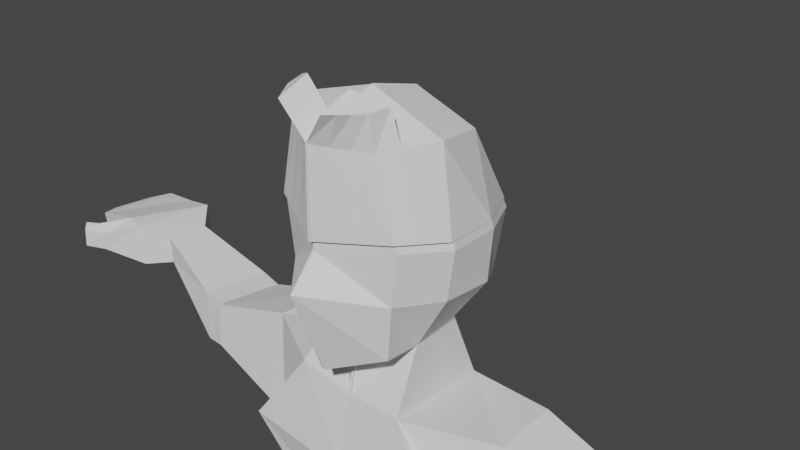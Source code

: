 # Source: LowPolyCharacter.blend  (saved by Blender 2.90.8; exported with 4.5.12 LTS)
import bpy
from mathutils import Matrix  # noqa: F401  (used for matrix-valued properties, if any)

bpy.ops.wm.read_factory_settings(use_empty=True)
scene = bpy.context.scene
scene.name = 'Scene'

# ---- collections
col_collection = bpy.data.collections.new('Collection'); scene.collection.children.link(col_collection)

# ---- world
world_world = bpy.data.worlds.new('World'); scene.world = world_world
world_world.use_nodes = True; world_world.node_tree.nodes.clear()
_N = world_world.node_tree.nodes; _L = world_world.node_tree.links
n0 = _N.new('ShaderNodeOutputWorld'); n0.name = 'World Output'; n0.location = (300, 300)
n1 = _N.new('ShaderNodeBackground'); n1.name = 'Background'; n1.location = (10, 300)
n1.inputs[0].default_value = (0.05088, 0.05088, 0.05088, 1.0)
_L.new(n1.outputs[0], n0.inputs[0])
n0.is_active_output = True
world_world.color = (0.05088, 0.05088, 0.05088)
world_world.use_sun_shadow = False
world_world.sun_shadow_jitter_overblur = 0.0

# ---- cameras
cam_camera = bpy.data.cameras.new('Camera')
cam_camera.clip_end = 100.0
cam_camera.ortho_scale = 7.314

# ---- meshes
me_cube_001 = bpy.data.meshes.new('Cube.001')
me_cube_001.from_pydata([(0.6253, -0.7397, -1.034), (0.6006, -0.8061, 0.9893), (0.4352, 0.4441, -0.9552), (0.6128, 0.4691, 0.6245), (-0.01742, 0.518, -1.011), (0.01098, 0.723, 0.8446), (0.005552, -1.049, -1.285), (0.004013, -1.107, 0.9929), (0.8085, 0.7103, 0.1798), (0.7481, 0.6027, -0.5403), (0.8146, -0.7846, 0.1759), (0.7237, -0.7846, -0.4069), (-0.008776, -1.118, 0.04313), (-0.003682, -1.419, -0.3215), (-0.001805, 0.8741, 0.1901), (-0.001805, 0.7681, -0.5411), (0.5886, -0.3068, -1.057), (0.4876, 0.3305, -1.021), (0.796, 0.267, 0.9943), (0.9425, -0.2969, 1.061), (0.00488, 0.267, 1.214), (-0.001225, -0.2969, 1.349), (-0.01443, 0.3457, -1.096), (-0.01674, -0.5795, -1.075), (0.9923, 0.2568, -0.4069), (0.9923, -0.3071, -0.4069), (1.053, 0.2568, 0.1748), (1.083, -0.3071, 0.1504), (0.7329, -0.7247, -1.655), (0.5661, 0.58, -1.747), (-0.006467, 0.4557, -1.71), (-0.01961, -0.7069, -1.729), (1.427, -0.8859, -2.571), (0.4368, 0.371, -2.42), (-0.005126, 0.628, -2.298), (-0.05889, -0.9156, -2.565), (1.731, -0.2483, -1.69), (1.658, 0.5118, -1.657), (1.42, -0.52, -2.791), (1.419, 0.5314, -2.777), (0.4828, -0.3481, -4.272), (0.4127, 0.7684, -4.698), (-0.05198, 0.6797, -5.104), (-0.05421, -0.5113, -4.642), (0.9974, -0.1965, -4.936), (0.9487, 0.5637, -4.936), (0.6575, -0.6977, -3.57), (1.274, -0.2137, -3.711), (0.4136, 0.778, -3.832), (-0.004479, 0.643, -3.64), (1.228, 0.5464, -3.711), (-0.00658, -0.6543, -3.537), (4.618, 0.04306, -1.851), (4.54, 0.5705, -1.844), (4.598, 0.05663, -2.223), (4.521, 0.5841, -2.223), (2.977, 0.6167, -2.131), (2.846, 0.6362, -2.594), (2.935, -0.3554, -2.604), (3.103, -0.2267, -2.15), (3.317, 0.6688, -2.117), (3.202, 0.6883, -2.677), (3.297, -0.2825, -2.688), (3.443, -0.1746, -2.138), (5.015, -0.1782, -1.768), (4.932, 0.8891, -1.761), (4.995, -0.1507, -2.328), (4.911, 0.9166, -2.328), (5.293, -0.1278, -1.754), (5.411, 0.9281, -1.866), (5.287, -0.1264, -1.992), (5.405, 0.9295, -2.11), (6.134, -0.089, -1.977), (6.05, 0.9783, -1.972), (6.113, -0.06154, -2.222), (6.03, 1.006, -2.222), (5.413, -0.5094, -2.134), (5.379, -0.517, -1.891), (5.59, -0.4699, -2.056), (5.556, -0.4775, -1.812), (5.62, -0.6839, -2.096), (5.608, -0.6788, -1.853), (5.727, -0.5981, -2.057), (5.716, -0.593, -1.813), (6.331, 0.1968, -2.051), (6.289, 0.7409, -2.049), (6.321, 0.2108, -2.177), (6.278, 0.7549, -2.177), (0.437, -0.3892, -5.541), (0.253, 0.7135, -5.605), (0.009754, 0.6909, -5.764), (-0.07259, -0.4841, -5.654), (1.199, -0.1913, -5.766), (1.035, 0.8361, -5.581), (0.3837, -0.3144, -6.415), (-0.1803, 0.7193, -6.266), (0.009604, 0.6915, -6.346), (-0.04615, -0.4196, -6.414), (1.199, -0.1907, -6.348), (1.035, 0.8367, -6.162), (0.5585, -0.1325, -10.09), (0.5514, 0.493, -10.21), (1.213, -0.1302, -10.09), (1.193, 0.6297, -10.22), (0.348, 0.405, -8.345), (0.3815, -0.07382, -8.345), (0.9861, 0.4948, -8.266), (1.009, -0.08682, -8.266), (0.3899, 0.493, -8.443), (0.9636, 0.6039, -8.345), (0.3711, -0.1304, -8.715), (1.063, -0.1464, -8.617), (0.5752, -0.1327, -10.76), (0.5514, 0.493, -10.76), (1.21, -0.1305, -10.76), (1.193, 0.6297, -10.76), (1.242, -0.927, -9.976), (0.5873, -0.9294, -9.971), (1.184, -0.831, -10.76), (0.5491, -0.8333, -10.76), (1.228, -1.31, -10.16), (0.573, -1.312, -10.16), (1.169, -1.229, -10.76), (0.4416, -1.233, -10.76), (1.007, -0.5477, -10.76), (1.255, -0.2248, -10.31), (1.233, 0.7027, -10.39), (0.4497, 0.5359, -10.37), (0.4686, -0.2277, -10.3), (1.257, -1.139, -10.24), (0.5407, -1.13, -10.17), (1.239, -1.615, -10.39), (0.3595, -1.619, -10.4)], [], [(14, 5, 3, 8), (27, 19, 1, 10), (23, 16, 0, 6), (19, 21, 7, 1), (10, 1, 7, 12), (0, 11, 13, 6), (11, 10, 12, 13), (16, 25, 11, 0), (25, 27, 10, 11), (4, 15, 9, 2), (15, 14, 8, 9), (9, 8, 26, 24), (24, 26, 27, 25), (2, 9, 24, 17), (17, 24, 25, 16), (3, 5, 20, 18), (18, 20, 21, 19), (4, 2, 17, 22), (17, 16, 28, 29), (8, 3, 18, 26), (26, 18, 19, 27), (28, 31, 35, 32), (16, 23, 31, 28), (23, 22, 30, 31), (22, 17, 29, 30), (49, 48, 41, 42), (31, 30, 34, 35), (30, 29, 33, 34), (47, 46, 40, 44), (61, 60, 53, 55), (33, 29, 37, 39), (28, 32, 38, 36), (29, 28, 36, 37), (40, 43, 91, 88), (41, 45, 93, 89), (50, 47, 44, 45), (46, 51, 43, 40), (48, 50, 45, 41), (51, 49, 42, 43), (35, 34, 49, 51), (33, 39, 50, 48), (32, 35, 51, 46), (39, 38, 47, 50), (38, 32, 46, 47), (34, 33, 48, 49), (53, 52, 64, 65), (62, 61, 55, 54), (63, 62, 54, 52), (60, 63, 52, 53), (37, 36, 59, 56), (36, 38, 58, 59), (38, 39, 57, 58), (39, 37, 56, 57), (56, 59, 63, 60), (59, 58, 62, 63), (58, 57, 61, 62), (57, 56, 60, 61), (67, 65, 69, 71), (55, 53, 65, 67), (54, 55, 67, 66), (52, 54, 66, 64), (70, 71, 75, 74), (66, 67, 71, 70), (66, 70, 78, 76), (65, 64, 68, 69), (72, 74, 86, 84), (68, 70, 74, 72), (69, 68, 72, 73), (71, 69, 73, 75), (79, 77, 81, 83), (70, 68, 79, 78), (68, 64, 77, 79), (64, 66, 76, 77), (81, 80, 82, 83), (78, 79, 83, 82), (76, 78, 82, 80), (77, 76, 80, 81), (85, 84, 86, 87), (73, 72, 84, 85), (75, 73, 85, 87), (74, 75, 87, 86), (91, 90, 96, 97), (88, 91, 97, 94), (43, 42, 90, 91), (44, 40, 88, 92), (45, 44, 92, 93), (42, 41, 89, 90), (96, 95, 94, 97), (110, 108, 101, 100), (92, 88, 94, 98), (93, 92, 98, 99), (90, 89, 95, 96), (89, 93, 99, 95), (126, 125, 114, 115), (108, 109, 103, 101), (111, 110, 100, 102), (109, 111, 102, 103), (99, 98, 107, 106), (98, 94, 105, 107), (95, 99, 106, 104), (94, 95, 104, 105), (106, 107, 111, 109), (107, 105, 110, 111), (104, 106, 109, 108), (105, 104, 108, 110), (112, 113, 115, 114), (127, 126, 115, 113), (128, 127, 113, 112), (125, 102, 116, 129), (129, 116, 120, 131), (128, 112, 119, 130), (112, 114, 118, 119), (102, 100, 117, 116), (131, 132, 123, 122), (116, 117, 121, 120), (118, 114, 124, 122), (130, 119, 123, 132), (119, 118, 122, 123), (117, 130, 132, 121), (120, 121, 132, 131), (100, 128, 130, 117), (118, 129, 131, 122), (114, 125, 129, 118), (100, 101, 127, 128), (101, 103, 126, 127), (103, 102, 125, 126)])
_uv = me_cube_001.uv_layers.new(name='UVMap')
_uv.uv.foreach_set('vector', [0.5232, 0.375, 0.625, 0.375, 0.625, 0.5, 0.5232, 0.5, 0.5232, 0.6667, 0.625, 0.6667, 0.625, 0.75, 0.5232, 0.75, 0.25, 0.6667, 0.375, 0.6667, 0.375, 0.75, 0.25, 0.75, 0.625, 0.6667, 0.75, 0.6667, 0.75, 0.75, 0.625, 0.75, 0.5232, 0.75, 0.625, 0.75, 0.625, 0.875, 0.5232, 0.875, 0.375, 0.75, 0.4583, 0.75, 0.4583, 0.875, 0.375, 0.875, 0.4583, 0.75, 0.5232, 0.75, 0.5232, 0.875, 0.4583, 0.875, 0.375, 0.6667, 0.4583, 0.6667, 0.4583, 0.75, 0.375, 0.75, 0.4583, 0.6667, 0.5232, 0.6667, 0.5232, 0.75, 0.4583, 0.75, 0.375, 0.375, 0.4583, 0.375, 0.4583, 0.5, 0.375, 0.5, 0.4583, 0.375, 0.5232, 0.375, 0.5232, 0.5, 0.4583, 0.5, 0.4583, 0.5, 0.5232, 0.5, 0.5232, 0.5833, 0.4583, 0.5833, 0.4583, 0.5833, 0.5232, 0.5833, 0.5232, 0.6667, 0.4583, 0.6667, 0.375, 0.5, 0.4583, 0.5, 0.4583, 0.5833, 0.375, 0.5833, 0.375, 0.5833, 0.4583, 0.5833, 0.4583, 0.6667, 0.375, 0.6667, 0.625, 0.5, 0.75, 0.5, 0.75, 0.5833, 0.625, 0.5833, 0.625, 0.5833, 0.75, 0.5833, 0.75, 0.6667, 0.625, 0.6667, 0.25, 0.5, 0.375, 0.5, 0.375, 0.5833, 0.25, 0.5833, 0.375, 0.5833, 0.375, 0.6667, 0.375, 0.6667, 0.375, 0.5833, 0.5232, 0.5, 0.625, 0.5, 0.625, 0.5833, 0.5232, 0.5833, 0.5232, 0.5833, 0.625, 0.5833, 0.625, 0.6667, 0.5232, 0.6667, 0.375, 0.6667, 0.25, 0.6667, 0.25, 0.6667, 0.375, 0.6667, 0.375, 0.6667, 0.25, 0.6667, 0.25, 0.6667, 0.375, 0.6667, 0.0, 0.0, 0.0, 0.0, 0.0, 0.0, 0.0, 0.0, 0.25, 0.5833, 0.375, 0.5833, 0.375, 0.5833, 0.25, 0.5833, 0.25, 0.5833, 0.375, 0.5833, 0.375, 0.5833, 0.25, 0.5833, 0.0, 0.0, 0.0, 0.0, 0.0, 0.0, 0.0, 0.0, 0.25, 0.5833, 0.375, 0.5833, 0.375, 0.5833, 0.25, 0.5833, 0.375, 0.6667, 0.375, 0.6667, 0.375, 0.6667, 0.375, 0.6667, 0.375, 0.5833, 0.375, 0.5833, 0.375, 0.5833, 0.375, 0.5833, 0.375, 0.5833, 0.375, 0.5833, 0.375, 0.5833, 0.375, 0.5833, 0.375, 0.6667, 0.375, 0.6667, 0.375, 0.6667, 0.375, 0.6667, 0.375, 0.5833, 0.375, 0.6667, 0.375, 0.6667, 0.375, 0.5833, 0.375, 0.6667, 0.25, 0.6667, 0.25, 0.6667, 0.375, 0.6667, 0.375, 0.5833, 0.375, 0.5833, 0.375, 0.5833, 0.375, 0.5833, 0.375, 0.5833, 0.375, 0.6667, 0.375, 0.6667, 0.375, 0.5833, 0.375, 0.6667, 0.25, 0.6667, 0.25, 0.6667, 0.375, 0.6667, 0.375, 0.5833, 0.375, 0.5833, 0.375, 0.5833, 0.375, 0.5833, 0.0, 0.0, 0.0, 0.0, 0.0, 0.0, 0.0, 0.0, 0.0, 0.0, 0.0, 0.0, 0.0, 0.0, 0.0, 0.0, 0.375, 0.5833, 0.375, 0.5833, 0.375, 0.5833, 0.375, 0.5833, 0.375, 0.6667, 0.25, 0.6667, 0.25, 0.6667, 0.375, 0.6667, 0.375, 0.5833, 0.375, 0.6667, 0.375, 0.6667, 0.375, 0.5833, 0.375, 0.6667, 0.375, 0.6667, 0.375, 0.6667, 0.375, 0.6667, 0.25, 0.5833, 0.375, 0.5833, 0.375, 0.5833, 0.25, 0.5833, 0.375, 0.5833, 0.375, 0.6667, 0.375, 0.6667, 0.375, 0.5833, 0.375, 0.6667, 0.375, 0.5833, 0.375, 0.5833, 0.375, 0.6667, 0.375, 0.6667, 0.375, 0.6667, 0.375, 0.6667, 0.375, 0.6667, 0.375, 0.5833, 0.375, 0.6667, 0.375, 0.6667, 0.375, 0.5833, 0.375, 0.5833, 0.375, 0.6667, 0.375, 0.6667, 0.375, 0.5833, 0.375, 0.6667, 0.375, 0.6667, 0.375, 0.6667, 0.375, 0.6667, 0.375, 0.6667, 0.375, 0.5833, 0.375, 0.5833, 0.375, 0.6667, 0.375, 0.5833, 0.375, 0.5833, 0.375, 0.5833, 0.375, 0.5833, 0.375, 0.5833, 0.375, 0.6667, 0.375, 0.6667, 0.375, 0.5833, 0.375, 0.6667, 0.375, 0.6667, 0.375, 0.6667, 0.375, 0.6667, 0.375, 0.6667, 0.375, 0.5833, 0.375, 0.5833, 0.375, 0.6667, 0.375, 0.5833, 0.375, 0.5833, 0.375, 0.5833, 0.375, 0.5833, 0.375, 0.5833, 0.375, 0.5833, 0.375, 0.5833, 0.375, 0.5833, 0.375, 0.5833, 0.375, 0.5833, 0.375, 0.5833, 0.375, 0.5833, 0.375, 0.6667, 0.375, 0.5833, 0.375, 0.5833, 0.375, 0.6667, 0.375, 0.6667, 0.375, 0.6667, 0.375, 0.6667, 0.375, 0.6667, 0.375, 0.6667, 0.375, 0.5833, 0.375, 0.5833, 0.375, 0.6667, 0.375, 0.6667, 0.375, 0.5833, 0.375, 0.5833, 0.375, 0.6667, 0.375, 0.6667, 0.375, 0.6667, 0.375, 0.6667, 0.375, 0.6667, 0.375, 0.5833, 0.375, 0.6667, 0.375, 0.6667, 0.375, 0.5833, 0.375, 0.6667, 0.375, 0.6667, 0.375, 0.6667, 0.375, 0.6667, 0.375, 0.6667, 0.375, 0.6667, 0.375, 0.6667, 0.375, 0.6667, 0.375, 0.5833, 0.375, 0.6667, 0.375, 0.6667, 0.375, 0.5833, 0.375, 0.5833, 0.375, 0.5833, 0.375, 0.5833, 0.375, 0.5833, 0.375, 0.6667, 0.375, 0.6667, 0.375, 0.6667, 0.375, 0.6667, 0.375, 0.6667, 0.375, 0.6667, 0.375, 0.6667, 0.375, 0.6667, 0.375, 0.6667, 0.375, 0.6667, 0.375, 0.6667, 0.375, 0.6667, 0.375, 0.6667, 0.375, 0.6667, 0.375, 0.6667, 0.375, 0.6667, 0.375, 0.6667, 0.375, 0.6667, 0.375, 0.6667, 0.375, 0.6667, 0.375, 0.6667, 0.375, 0.6667, 0.375, 0.6667, 0.375, 0.6667, 0.375, 0.6667, 0.375, 0.6667, 0.375, 0.6667, 0.375, 0.6667, 0.375, 0.6667, 0.375, 0.6667, 0.375, 0.6667, 0.375, 0.6667, 0.375, 0.5833, 0.375, 0.6667, 0.375, 0.6667, 0.375, 0.5833, 0.375, 0.5833, 0.375, 0.6667, 0.375, 0.6667, 0.375, 0.5833, 0.375, 0.5833, 0.375, 0.5833, 0.375, 0.5833, 0.375, 0.5833, 0.375, 0.6667, 0.375, 0.5833, 0.375, 0.5833, 0.375, 0.6667, 0.0, 0.0, 0.0, 0.0, 0.0, 0.0, 0.0, 0.0, 0.375, 0.6667, 0.25, 0.6667, 0.25, 0.6667, 0.375, 0.6667, 0.0, 0.0, 0.0, 0.0, 0.0, 0.0, 0.0, 0.0, 0.375, 0.6667, 0.375, 0.6667, 0.375, 0.6667, 0.375, 0.6667, 0.375, 0.5833, 0.375, 0.6667, 0.375, 0.6667, 0.375, 0.5833, 0.25, 0.5833, 0.375, 0.5833, 0.375, 0.5833, 0.25, 0.5833, 0.25, 0.5833, 0.375, 0.5833, 0.375, 0.6667, 0.25, 0.6667, 0.375, 0.6667, 0.375, 0.5833, 0.375, 0.5833, 0.375, 0.6667, 0.375, 0.6667, 0.375, 0.6667, 0.375, 0.6667, 0.375, 0.6667, 0.375, 0.5833, 0.375, 0.6667, 0.375, 0.6667, 0.375, 0.5833, 0.25, 0.5833, 0.375, 0.5833, 0.375, 0.5833, 0.25, 0.5833, 0.375, 0.5833, 0.375, 0.5833, 0.375, 0.5833, 0.375, 0.5833, 0.375, 0.5833, 0.375, 0.6596, 0.375, 0.6667, 0.375, 0.5833, 0.375, 0.5833, 0.375, 0.5833, 0.375, 0.5833, 0.375, 0.5833, 0.375, 0.6667, 0.375, 0.6667, 0.375, 0.6667, 0.375, 0.6667, 0.375, 0.5833, 0.375, 0.6667, 0.375, 0.6667, 0.375, 0.5833, 0.375, 0.5833, 0.375, 0.6667, 0.375, 0.6667, 0.375, 0.5833, 0.375, 0.6667, 0.375, 0.6667, 0.375, 0.6667, 0.375, 0.6667, 0.375, 0.5833, 0.375, 0.5833, 0.375, 0.5833, 0.375, 0.5833, 0.375, 0.6667, 0.375, 0.5833, 0.375, 0.5833, 0.375, 0.6667, 0.375, 0.5833, 0.375, 0.6667, 0.375, 0.6667, 0.375, 0.5833, 0.375, 0.6667, 0.375, 0.6667, 0.375, 0.6667, 0.375, 0.6667, 0.375, 0.5833, 0.375, 0.5833, 0.375, 0.5833, 0.375, 0.5833, 0.375, 0.6667, 0.375, 0.5833, 0.375, 0.5833, 0.375, 0.6667, 0.375, 0.6667, 0.375, 0.5833, 0.375, 0.5833, 0.375, 0.6667, 0.375, 0.5833, 0.375, 0.5833, 0.375, 0.5833, 0.375, 0.5833, 0.375, 0.6577, 0.375, 0.5833, 0.375, 0.5833, 0.375, 0.6667, 0.375, 0.6596, 0.375, 0.6667, 0.375, 0.6667, 0.375, 0.6667, 0.375, 0.6667, 0.375, 0.6667, 0.375, 0.6667, 0.375, 0.6667, 0.375, 0.6577, 0.375, 0.6667, 0.375, 0.6667, 0.375, 0.6667, 0.375, 0.6667, 0.375, 0.6667, 0.375, 0.6667, 0.375, 0.6667, 0.375, 0.6667, 0.375, 0.6667, 0.375, 0.6667, 0.375, 0.6667, 0.375, 0.6667, 0.375, 0.6667, 0.375, 0.6667, 0.375, 0.6667, 0.375, 0.6667, 0.375, 0.6667, 0.375, 0.6667, 0.375, 0.6667, 0.375, 0.6667, 0.375, 0.6667, 0.375, 0.6667, 0.375, 0.6667, 0.375, 0.6667, 0.375, 0.6667, 0.375, 0.6667, 0.375, 0.6667, 0.375, 0.6667, 0.375, 0.6667, 0.375, 0.6667, 0.375, 0.6667, 0.375, 0.6667, 0.375, 0.6667, 0.375, 0.6667, 0.375, 0.6667, 0.375, 0.6667, 0.375, 0.6667, 0.375, 0.6667, 0.375, 0.6667, 0.375, 0.6667, 0.375, 0.6577, 0.375, 0.6667, 0.375, 0.6667, 0.375, 0.6667, 0.375, 0.6667, 0.375, 0.6667, 0.375, 0.6667, 0.375, 0.6667, 0.375, 0.6596, 0.375, 0.6667, 0.375, 0.6667, 0.375, 0.6667, 0.375, 0.5833, 0.375, 0.5833, 0.375, 0.6577, 0.375, 0.5833, 0.375, 0.5833, 0.375, 0.5833, 0.375, 0.5833, 0.375, 0.5833, 0.375, 0.6667, 0.375, 0.6596, 0.375, 0.5833])
me_cube_001.use_remesh_fix_poles = True
me_cube_001.use_remesh_preserve_attributes = False
me_cube_001.use_mirror_vertex_groups = False
me_cube_001.update()
me_cube_002 = bpy.data.meshes.new('Cube.002')
me_cube_002.from_pydata([(0.5858, 2.842, 1.037), (0.4204, 4.093, -0.9071), (0.598, 4.118, 0.6726), (-0.03224, 4.166, -0.9624), (-0.003829, 4.371, 0.8928), (-0.0108, 2.541, 1.041), (0.7937, 4.359, 0.2279), (0.7333, 4.251, -0.4922), (0.7998, 2.864, 0.224), (-0.02359, 2.531, 0.09124), (-0.01662, 4.523, 0.2382), (-0.01662, 4.417, -0.493), (0.4728, 3.979, -0.9733), (0.7812, 3.915, 1.042), (0.9277, 3.352, 1.11), (-0.009934, 3.915, 1.263), (-0.01604, 3.352, 1.397), (-0.02925, 3.994, -1.048), (0.9775, 3.905, -0.3588), (1.038, 3.905, 0.2229), (1.068, 3.341, 0.1985), (0.8331, 3.211, 1.09), (0.7192, 3.041, 1.066), (-0.01284, 2.857, 1.18), (-0.01459, 3.127, 1.298), (0.9942, 3.209, 0.2056), (0.9046, 3.05, 0.214), (0.1968, 4.287, 0.8194), (0.3974, 4.202, 0.746), (0.2695, 4.117, -0.9255), (0.1186, 4.142, -0.944), (0.3869, 2.742, 1.039), (0.1881, 2.642, 1.04), (0.5253, 2.753, 0.1797), (0.2509, 2.642, 0.1355), (0.2333, 4.361, -0.4927), (0.4833, 4.306, -0.4925), (0.2535, 4.468, 0.2348), (0.5236, 4.413, 0.2314), (0.2538, 3.915, 1.189), (0.5175, 3.915, 1.116), (0.2985, 3.352, 1.301), (0.6131, 3.352, 1.205), (0.3055, 3.984, -0.9982), (0.1381, 3.989, -1.023), (0.268, 3.155, 1.229), (0.5506, 3.183, 1.159), (0.2312, 2.919, 1.142), (0.4752, 2.98, 1.104), (0.6127, 3.001, 1.426), (0.5549, 2.792, 1.397), (0.3826, 2.58, 1.399), (0.2965, 2.474, 1.401), (0.2956, 2.807, 1.547), (0.507, 2.937, 1.467), (0.4179, 4.137, -0.6744), (0.3526, 4.163, -0.6939), (0.4688, 2.686, 1.398), (0.4023, 4.394, -0.2177), (0.5105, 4.336, -0.2175), (0.4013, 2.872, 1.507)], [], [(38, 28, 2, 6), (26, 22, 0, 8), (29, 30, 56, 55), (34, 32, 5, 9), (29, 36, 7, 1), (36, 38, 6, 7), (7, 6, 19, 18), (1, 7, 18, 12), (27, 4, 15, 39), (39, 15, 16, 41), (29, 1, 12, 43), (6, 2, 13, 19), (19, 13, 14, 20), (41, 16, 24, 45), (45, 24, 23, 47), (20, 14, 21, 25), (25, 21, 22, 26), (21, 46, 48, 22), (46, 45, 47, 48), (14, 42, 46, 21), (42, 41, 45, 46), (3, 30, 44, 17), (30, 29, 43, 44), (13, 40, 42, 14), (40, 39, 41, 42), (2, 28, 40, 13), (28, 27, 39, 40), (11, 10, 37, 35), (35, 37, 38, 36), (3, 11, 35, 30), (5, 32, 51, 52), (8, 0, 31, 33), (33, 31, 32, 34), (35, 36, 59, 58), (23, 5, 52, 53), (10, 4, 27, 37), (37, 27, 28, 38), (60, 53, 52, 51), (56, 58, 59, 55), (49, 54, 57, 50), (54, 60, 51, 57), (47, 23, 53, 60), (30, 35, 58, 56), (22, 48, 54, 49), (48, 47, 60, 54), (31, 0, 50, 57), (0, 22, 49, 50), (36, 29, 55, 59), (32, 31, 57, 51)])
_uv = me_cube_002.uv_layers.new(name='UVMap')
_uv.uv.foreach_set('vector', [0.5232, 0.4583, 0.625, 0.4583, 0.625, 0.5, 0.5232, 0.5, 0.5232, 0.7175, 0.625, 0.7175, 0.625, 0.75, 0.5232, 0.75, 0.3333, 0.5, 0.2917, 0.5, 0.2917, 0.5, 0.3333, 0.5, 0.5232, 0.8333, 0.625, 0.8333, 0.625, 0.875, 0.5232, 0.875, 0.375, 0.4583, 0.4583, 0.4583, 0.4583, 0.5, 0.375, 0.5, 0.4583, 0.4583, 0.5232, 0.4583, 0.5232, 0.5, 0.4583, 0.5, 0.4583, 0.5, 0.5232, 0.5, 0.5232, 0.5833, 0.4583, 0.5833, 0.375, 0.5, 0.4583, 0.5, 0.4583, 0.5833, 0.375, 0.5833, 0.7083, 0.5, 0.75, 0.5, 0.75, 0.5833, 0.7083, 0.5833, 0.7083, 0.5833, 0.75, 0.5833, 0.75, 0.6667, 0.7083, 0.6667, 0.3333, 0.5, 0.375, 0.5, 0.375, 0.5833, 0.3333, 0.5833, 0.5232, 0.5, 0.625, 0.5, 0.625, 0.5833, 0.5232, 0.5833, 0.5232, 0.5833, 0.625, 0.5833, 0.625, 0.6667, 0.5232, 0.6667, 0.7083, 0.6667, 0.75, 0.6667, 0.75, 0.6897, 0.7083, 0.6897, 0.7083, 0.6897, 0.75, 0.6897, 0.75, 0.7175, 0.7083, 0.7175, 0.5232, 0.6667, 0.625, 0.6667, 0.625, 0.6897, 0.5232, 0.6897, 0.5232, 0.6897, 0.625, 0.6897, 0.625, 0.7175, 0.5232, 0.7175, 0.625, 0.6897, 0.6667, 0.6897, 0.6667, 0.7175, 0.625, 0.7175, 0.6667, 0.6897, 0.7083, 0.6897, 0.7083, 0.7175, 0.6667, 0.7175, 0.625, 0.6667, 0.6667, 0.6667, 0.6667, 0.6897, 0.625, 0.6897, 0.6667, 0.6667, 0.7083, 0.6667, 0.7083, 0.6897, 0.6667, 0.6897, 0.25, 0.5, 0.2917, 0.5, 0.2917, 0.5833, 0.25, 0.5833, 0.2917, 0.5, 0.3333, 0.5, 0.3333, 0.5833, 0.2917, 0.5833, 0.625, 0.5833, 0.6667, 0.5833, 0.6667, 0.6667, 0.625, 0.6667, 0.6667, 0.5833, 0.7083, 0.5833, 0.7083, 0.6667, 0.6667, 0.6667, 0.625, 0.5, 0.6667, 0.5, 0.6667, 0.5833, 0.625, 0.5833, 0.6667, 0.5, 0.7083, 0.5, 0.7083, 0.5833, 0.6667, 0.5833, 0.4583, 0.375, 0.5232, 0.375, 0.5232, 0.4167, 0.4583, 0.4167, 0.4583, 0.4167, 0.5232, 0.4167, 0.5232, 0.4583, 0.4583, 0.4583, 0.375, 0.375, 0.4583, 0.375, 0.4583, 0.4167, 0.375, 0.4167, 0.625, 0.875, 0.625, 0.8333, 0.625, 0.8333, 0.625, 0.875, 0.5232, 0.75, 0.625, 0.75, 0.625, 0.7917, 0.5232, 0.7917, 0.5232, 0.7917, 0.625, 0.7917, 0.625, 0.8333, 0.5232, 0.8333, 0.4583, 0.4167, 0.4583, 0.4583, 0.4583, 0.4583, 0.4583, 0.4167, 0.0, 0.0, 0.0, 0.0, 0.0, 0.0, 0.0, 0.0, 0.5232, 0.375, 0.625, 0.375, 0.625, 0.4167, 0.5232, 0.4167, 0.5232, 0.4167, 0.625, 0.4167, 0.625, 0.4583, 0.5232, 0.4583, 0.7083, 0.7175, 0.75, 0.7175, 0.75, 0.75, 0.7083, 0.75, 0.375, 0.4167, 0.4583, 0.4167, 0.4583, 0.4583, 0.375, 0.4583, 0.625, 0.7175, 0.6667, 0.7175, 0.6667, 0.75, 0.625, 0.75, 0.6667, 0.7175, 0.7083, 0.7175, 0.7083, 0.75, 0.6667, 0.75, 0.7083, 0.7175, 0.75, 0.7175, 0.75, 0.7175, 0.7083, 0.7175, 0.375, 0.4167, 0.4583, 0.4167, 0.4583, 0.4167, 0.375, 0.4167, 0.625, 0.7175, 0.6667, 0.7175, 0.6667, 0.7175, 0.625, 0.7175, 0.6667, 0.7175, 0.7083, 0.7175, 0.7083, 0.7175, 0.6667, 0.7175, 0.625, 0.7917, 0.625, 0.75, 0.625, 0.75, 0.625, 0.7917, 0.625, 0.75, 0.625, 0.7175, 0.625, 0.7175, 0.625, 0.75, 0.4583, 0.4583, 0.375, 0.4583, 0.375, 0.4583, 0.4583, 0.4583, 0.625, 0.8333, 0.625, 0.7917, 0.625, 0.7917, 0.625, 0.8333])
me_cube_002.use_remesh_fix_poles = True
me_cube_002.use_remesh_preserve_attributes = False
me_cube_002.use_mirror_vertex_groups = False
me_cube_002.update()

# ---- objects
ob_camera = bpy.data.objects.new('Camera', cam_camera)
ob_cube = bpy.data.objects.new('Cube', me_cube_001)
ob_cube_001 = bpy.data.objects.new('Cube.001', me_cube_002)

# ---- transforms, parenting, visibility, modifiers, constraints
ob_camera.location = (7.359, -6.926, 4.958)
ob_camera.rotation_euler = (1.109, 0.0, 0.8149)
ob_camera.lock_rotations_4d = False
ob_camera.empty_display_type = 'ARROWS'
ob_camera.color = (0.0, 0.0, 0.0, 0.0)
ob_camera.display_type = 'WIRE'
ob_camera.lineart.crease_threshold = 0.0
ob_cube.location = (0.0, 0.0, 0.0)
ob_cube.scale = (1.0, 1.0, 1.045)
ob_cube.lineart.crease_threshold = 0.0
_m = ob_cube.modifiers.new('Mirror', 'MIRROR')
ob_cube_001.location = (0.0, -3.686, 0.04972)
ob_cube_001.scale = (1.0, 1.0, 1.045)
ob_cube_001.lineart.crease_threshold = 0.0
_m = ob_cube_001.modifiers.new('Mirror', 'MIRROR')
_m = ob_cube_001.modifiers.new('Solidify', 'SOLIDIFY')
_m.thickness = -0.01

# ---- collection membership
col_collection.objects.link(ob_camera)
col_collection.objects.link(ob_cube)
col_collection.objects.link(ob_cube_001)

# ---- scene / render settings (as saved in the file)
scene.camera = ob_camera
scene.frame_start = 1; scene.frame_end = 250; scene.frame_set(46)
scene.render.engine = 'BLENDER_EEVEE_NEXT'
scene.cycles.use_denoising = False
scene.cycles.samples = 128
scene.cycles.sampling_pattern = 'TABULATED_SOBOL'
scene.cycles.use_adaptive_sampling = False
scene.cycles.use_light_tree = False
scene.view_settings.view_transform = 'Filmic'
bpy.context.view_layer.update()

# ---- added for rendering (the .blend has no usable light): sun
light_auto_sun = bpy.data.lights.new('AutoSun', 'SUN')
light_auto_sun.energy = 3.0
light_auto_sun.angle = 0.0523599
ob_auto_sun = bpy.data.objects.new('AutoSun', light_auto_sun)
scene.collection.objects.link(ob_auto_sun)
ob_auto_sun.rotation_euler = (0.872665, 0.174533, 0.523599)
bpy.context.view_layer.update()
